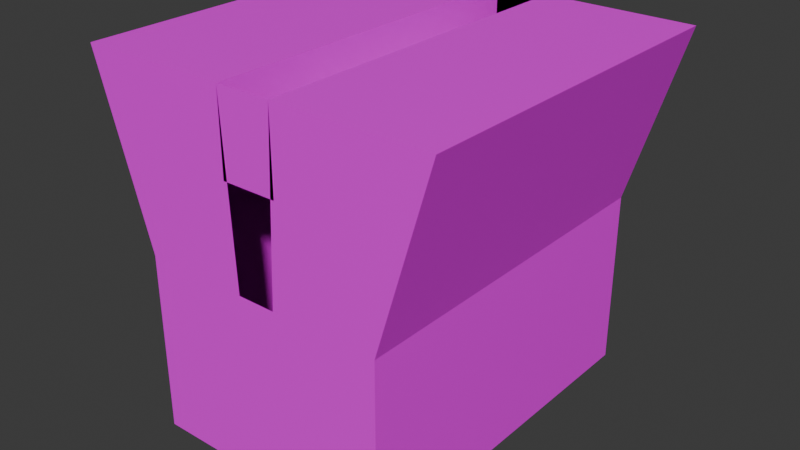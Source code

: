 # Source: engine.blend  (saved by Blender 4.1.23; exported with 4.5.12 LTS)
import bpy
from mathutils import Matrix  # noqa: F401  (used for matrix-valued properties, if any)

bpy.ops.wm.read_factory_settings(use_empty=True)
scene = bpy.context.scene
scene.name = 'Scene'

# ---- collections
col_collection = bpy.data.collections.new('Collection'); scene.collection.children.link(col_collection)

# ---- images (referenced by path relative to the original .blend; pixels are not part of the script)
import os
ASSET_DIR = os.environ.get("B2B_ASSET_DIR", "")  # directory of the original .blend (textures are referenced by path, not embedded)
HERE = os.path.dirname(os.path.abspath(__file__))  # packed textures are extracted next to this script under _unpacked/

def load_image(name, relpath, width, height, colorspace="sRGB"):
    """Load a texture the original file referenced (path relative to the .blend, or extracted next to this script)."""
    p = next((c for c in (os.path.join(HERE, relpath), os.path.join(ASSET_DIR, relpath)) if relpath and os.path.exists(c)), "")
    if p:
        img = bpy.data.images.load(p, check_existing=True)
        img.name = name
    else:  # same state as the original file: an image datablock whose file is absent (Cycles renders it pink)
        img = bpy.data.images.new(name, width, height)
        img.source = "FILE"
        img.filepath = "//" + (relpath or name)
    img.colorspace_settings.name = colorspace
    return img
img_i_webp = load_image('i.webp', 'i.webp', 1024, 1024, 'sRGB')

# ---- materials (node trees are filled in below, after node groups)
mat_material_001 = bpy.data.materials.new('Material.001')
mat_material_001.use_transparent_shadow = False

# ---- material node trees
mat_material_001.use_nodes = True; mat_material_001.node_tree.nodes.clear()
_N = mat_material_001.node_tree.nodes; _L = mat_material_001.node_tree.links
n0 = _N.new('ShaderNodeBsdfPrincipled'); n0.name = 'Principled BSDF'; n0.location = (10, 300)
n1 = _N.new('ShaderNodeOutputMaterial'); n1.name = 'Material Output'; n1.location = (300, 300)
n2 = _N.new('ShaderNodeTexImage'); n2.name = 'Image Texture'; n2.location = (-296, 215)
n2.image = img_i_webp
_L.new(n0.outputs[0], n1.inputs[0])
_L.new(n2.outputs[0], n0.inputs[0])
n1.is_active_output = True

# ---- world
world_world = bpy.data.worlds.new('World'); scene.world = world_world
world_world.use_nodes = True; world_world.node_tree.nodes.clear()
_N = world_world.node_tree.nodes; _L = world_world.node_tree.links
n0 = _N.new('ShaderNodeOutputWorld'); n0.name = 'World Output'; n0.location = (300, 300)
n1 = _N.new('ShaderNodeBackground'); n1.name = 'Background'; n1.location = (10, 300)
n1.inputs[0].default_value = (0.05088, 0.05088, 0.05088, 1.0)
_L.new(n1.outputs[0], n0.inputs[0])
n0.is_active_output = True
world_world.color = (0.05088, 0.05088, 0.05088)
world_world.use_sun_shadow = False
world_world.sun_shadow_jitter_overblur = 0.0

# ---- meshes
me_cube = bpy.data.meshes.new('Cube')
me_cube.from_pydata([(-0.6976, -1.0, -1.0), (-1.0, -1.0, 1.0), (-0.6976, 1.0, -1.0), (-1.0, 1.0, 1.0), (0.6976, -1.0, -1.0), (1.0, -1.0, 1.0), (0.6976, 1.0, -1.0), (1.0, 1.0, 1.0), (0.1066, 1.0, -1.0), (-0.1066, 1.0, -1.0), (-0.1528, 1.0, 1.0), (0.1528, 1.0, 1.0), (-0.1066, -1.0, -1.0), (0.1066, -1.0, -1.0), (0.1528, -1.0, 1.0), (-0.1528, -1.0, 1.0), (-0.6976, -1.0, 0.0), (-0.6976, 1.0, 0.0), (0.6976, 1.0, 0.0), (0.6976, -1.0, 0.0), (0.1066, -1.0, 0.0), (-0.1066, -1.0, 0.0), (-0.1066, 1.0, 0.0), (0.1066, 1.0, 0.0), (-0.1528, 1.0, 0.556), (0.1528, 1.0, 0.556), (0.1528, -1.0, 0.556), (-0.1528, -1.0, 0.556)], [], [(16, 1, 3, 17), (23, 11, 7, 18), (18, 7, 5, 19), (21, 15, 1, 16), (8, 6, 4, 13), (10, 3, 1, 15), (7, 11, 14, 5), (14, 11, 25, 26), (2, 9, 12, 0), (9, 8, 13, 12), (19, 5, 14, 20), (17, 3, 10, 22), (22, 10, 11, 23), (9, 22, 23, 8), (2, 17, 22, 9), (13, 20, 21, 12), (4, 19, 20, 13), (12, 21, 16, 0), (6, 18, 19, 4), (8, 23, 18, 6), (0, 16, 17, 2), (25, 24, 27, 26), (10, 15, 27, 24), (15, 14, 26, 27), (11, 10, 24, 25)])
_uv = me_cube.uv_layers.new(name='UVMap')
_uv.uv.foreach_set('vector', [0.7417, 0.9402, 0.7436, 0.9402, 0.7436, 0.9442, 0.7417, 0.9442, 0.7417, 0.9473, 0.7445, 0.9473, 0.7436, 0.9481, 0.7417, 0.9481, 0.7417, 0.9481, 0.7436, 0.9481, 0.7436, 0.9521, 0.7417, 0.9521, 0.7417, 0.9544, 0.7436, 0.9544, 0.7436, 0.9561, 0.7417, 0.9561, 0.7389, 0.9473, 0.7397, 0.9481, 0.7397, 0.9521, 0.7389, 0.9529, 0.7459, 0.9481, 0.7476, 0.9481, 0.7476, 0.9521, 0.7459, 0.9521, 0.7436, 0.9481, 0.7445, 0.9473, 0.7445, 0.9529, 0.7436, 0.9521, 0.7445, 0.9529, 0.7445, 0.9473, 0.7445, 0.9473, 0.7445, 0.9529, 0.7357, 0.9481, 0.7374, 0.9481, 0.7374, 0.9521, 0.7357, 0.9521, 0.7374, 0.9481, 0.7389, 0.9473, 0.7389, 0.9529, 0.7374, 0.9521, 0.7417, 0.9521, 0.7436, 0.9521, 0.7445, 0.9529, 0.7417, 0.9529, 0.7417, 0.9442, 0.7436, 0.9442, 0.7436, 0.9459, 0.7417, 0.9459, 0.7417, 0.9459, 0.7436, 0.9459, 0.7445, 0.9473, 0.7417, 0.9473, 0.7397, 0.9459, 0.7417, 0.9459, 0.7417, 0.9473, 0.7389, 0.9473, 0.7397, 0.9442, 0.7417, 0.9442, 0.7417, 0.9459, 0.7397, 0.9459, 0.7389, 0.9529, 0.7417, 0.9529, 0.7417, 0.9544, 0.7397, 0.9544, 0.7397, 0.9521, 0.7417, 0.9521, 0.7417, 0.9529, 0.7389, 0.9529, 0.7397, 0.9544, 0.7417, 0.9544, 0.7417, 0.9561, 0.7397, 0.9561, 0.7397, 0.9481, 0.7417, 0.9481, 0.7417, 0.9521, 0.7397, 0.9521, 0.7389, 0.9473, 0.7417, 0.9473, 0.7417, 0.9481, 0.7397, 0.9481, 0.7397, 0.9402, 0.7417, 0.9402, 0.7417, 0.9442, 0.7397, 0.9442, 0.7445, 0.9473, 0.7459, 0.9481, 0.7459, 0.9521, 0.7445, 0.9529, 0.7459, 0.9481, 0.7459, 0.9521, 0.7459, 0.9521, 0.7459, 0.9481, 0.0, 0.0, 0.0, 0.0, 0.0, 0.0, 0.0, 0.0, 0.7445, 0.9473, 0.7436, 0.9459, 0.7436, 0.9459, 0.7445, 0.9473])
me_cube.materials.append(mat_material_001)
me_cube.update()

# ---- objects
ob_cube = bpy.data.objects.new('Cube', me_cube)

# ---- transforms, parenting, visibility, modifiers, constraints
ob_cube.location = (0.0, 0.0, 0.0)

# ---- collection membership
col_collection.objects.link(ob_cube)

# ---- scene / render settings (as saved in the file)
scene.frame_start = 1; scene.frame_end = 250; scene.frame_set(92)
scene.render.engine = 'BLENDER_EEVEE_NEXT'
scene.cycles.sampling_pattern = 'TABULATED_SOBOL'
scene.eevee.ray_tracing_options.trace_max_roughness = 0.0
bpy.context.view_layer.update()

# ---- added for rendering (the .blend has no active camera and no usable light): camera, sun
cam_auto = bpy.data.cameras.new('AutoCamera')
cam_auto.lens = 50.0
cam_auto.sensor_width = 36.0
cam_auto.clip_end = 1000.0
ob_auto_camera = bpy.data.objects.new('AutoCamera', cam_auto)
scene.collection.objects.link(ob_auto_camera)
ob_auto_camera.location = (3.20507, -3.84609, 2.56406)
ob_auto_camera.rotation_euler = (1.09748, -7.21219e-08, 0.694738)
scene.camera = ob_auto_camera
light_auto_sun = bpy.data.lights.new('AutoSun', 'SUN')
light_auto_sun.energy = 3.0
light_auto_sun.angle = 0.0523599
ob_auto_sun = bpy.data.objects.new('AutoSun', light_auto_sun)
scene.collection.objects.link(ob_auto_sun)
ob_auto_sun.rotation_euler = (0.872665, 0.174533, 0.523599)
bpy.context.view_layer.update()

